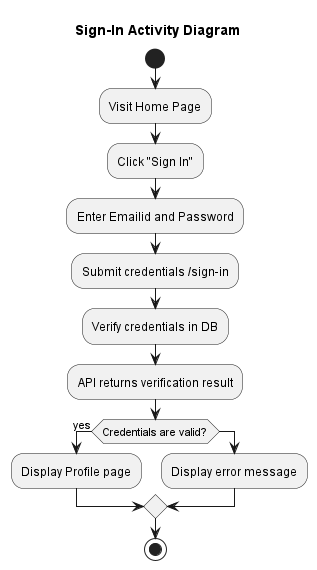

The diagram above was rendered by PlantUML. Its source (embedded in the PNG):
@startuml Sign-In Activity Diagram
title Sign-In Activity Diagram

start

:Visit Home Page;
:Click "Sign In";
:Enter Emailid and Password;
:Submit credentials /sign-in;

:Verify credentials in DB;
:API returns verification result;

if (Credentials are valid?) then (yes)
    :Display Profile page;
else
    :Display error message;
endif

stop

@enduml